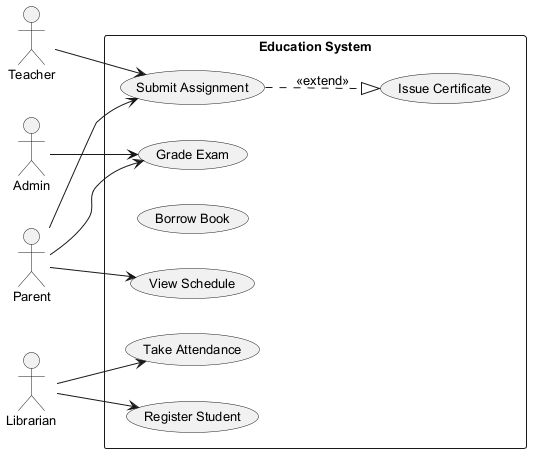

The diagram above was rendered by PlantUML. Its source (embedded in the PNG):
@startuml
skinparam backgroundColor #FFFFFF
skinparam classBackgroundColor #F1F8E9
skinparam classBorderColor #33691E
skinparam defaultFontSize 13
left to right direction
actor "Teacher" as Teacher
actor "Admin" as Admin
actor "Parent" as Parent
actor "Librarian" as Librarian
rectangle "Education System" {
  usecase "Take Attendance" as UC_TakeAttendance
  usecase "Submit Assignment" as UC_SubmitAssignment
  usecase "Issue Certificate" as UC_IssueCertificate
  usecase "Borrow Book" as UC_BorrowBook
  usecase "Grade Exam" as UC_GradeExam
  usecase "View Schedule" as UC_ViewSchedule
  usecase "Register Student" as UC_RegisterStudent
}
Teacher --> UC_SubmitAssignment
Admin --> UC_GradeExam
Parent --> UC_SubmitAssignment
Parent --> UC_ViewSchedule
Parent --> UC_GradeExam
Librarian --> UC_TakeAttendance
Librarian --> UC_RegisterStudent
UC_SubmitAssignment ..|> UC_IssueCertificate : <<extend>>
@enduml